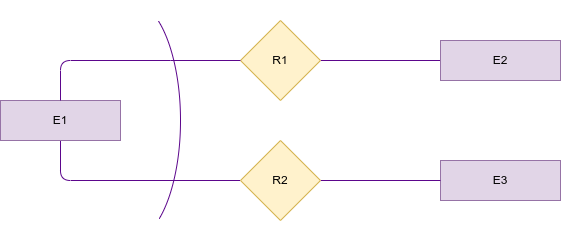

The diagram above was exported from draw.io. Its source (the exported page's mxGraphModel, read from the mxfile embedded in the PNG):
<mxGraphModel dx="778" dy="606" grid="1" gridSize="10" guides="1" tooltips="1" connect="1" arrows="1" fold="1" page="1" pageScale="1" pageWidth="850" pageHeight="1100" math="0" shadow="0">
  <root>
    <mxCell id="0" />
    <mxCell id="1" parent="0" />
    <mxCell id="19" style="edgeStyle=none;html=1;exitX=0;exitY=0.5;exitDx=0;exitDy=0;entryX=1;entryY=0.5;entryDx=0;entryDy=0;endArrow=none;endFill=0;strokeColor=#5C068C;" parent="1" source="34" target="17" edge="1">
      <mxGeometry relative="1" as="geometry">
        <mxPoint x="440" y="220" as="sourcePoint" />
      </mxGeometry>
    </mxCell>
    <mxCell id="38" style="edgeStyle=none;html=1;exitX=0.5;exitY=1;exitDx=0;exitDy=0;entryX=0;entryY=0.5;entryDx=0;entryDy=0;fontColor=#5C068C;endArrow=none;endFill=0;strokeColor=#5C068C;" edge="1" parent="1" source="16" target="36">
      <mxGeometry relative="1" as="geometry">
        <Array as="points">
          <mxPoint x="60" y="340" />
        </Array>
      </mxGeometry>
    </mxCell>
    <mxCell id="16" value="E1" style="rounded=0;whiteSpace=wrap;html=1;fillColor=#e1d5e7;strokeColor=#9673a6;" parent="1" vertex="1">
      <mxGeometry y="260" width="120" height="40" as="geometry" />
    </mxCell>
    <mxCell id="20" style="edgeStyle=none;html=1;entryX=0.5;entryY=0;entryDx=0;entryDy=0;endArrow=none;endFill=0;strokeColor=#5C068C;startArrow=none;" parent="1" target="16" edge="1">
      <mxGeometry relative="1" as="geometry">
        <mxPoint x="170" y="220" as="sourcePoint" />
        <Array as="points">
          <mxPoint x="60" y="220" />
        </Array>
      </mxGeometry>
    </mxCell>
    <mxCell id="17" value="R1" style="rhombus;whiteSpace=wrap;html=1;fillColor=#fff2cc;strokeColor=#d6b656;" parent="1" vertex="1">
      <mxGeometry x="240" y="180" width="80" height="80" as="geometry" />
    </mxCell>
    <mxCell id="34" value="E2" style="rounded=0;whiteSpace=wrap;html=1;fillColor=#e1d5e7;strokeColor=#9673a6;" vertex="1" parent="1">
      <mxGeometry x="440" y="200" width="120" height="40" as="geometry" />
    </mxCell>
    <mxCell id="35" value="E3" style="rounded=0;whiteSpace=wrap;html=1;fillColor=#e1d5e7;strokeColor=#9673a6;" vertex="1" parent="1">
      <mxGeometry x="440" y="320" width="120" height="40" as="geometry" />
    </mxCell>
    <mxCell id="37" style="edgeStyle=none;html=1;exitX=1;exitY=0.5;exitDx=0;exitDy=0;entryX=0;entryY=0.5;entryDx=0;entryDy=0;endArrow=none;endFill=0;fontColor=#5C068C;strokeColor=#5C068C;" edge="1" parent="1" source="36" target="35">
      <mxGeometry relative="1" as="geometry" />
    </mxCell>
    <mxCell id="36" value="R2" style="rhombus;whiteSpace=wrap;html=1;fillColor=#fff2cc;strokeColor=#d6b656;" vertex="1" parent="1">
      <mxGeometry x="240" y="300" width="80" height="80" as="geometry" />
    </mxCell>
    <mxCell id="46" value="" style="edgeStyle=none;html=1;exitX=0;exitY=0.5;exitDx=0;exitDy=0;endArrow=none;endFill=0;strokeColor=#5C068C;" edge="1" parent="1" source="17">
      <mxGeometry relative="1" as="geometry">
        <mxPoint x="240" y="220" as="sourcePoint" />
        <mxPoint x="170" y="220" as="targetPoint" />
        <Array as="points" />
      </mxGeometry>
    </mxCell>
    <mxCell id="47" value="" style="verticalLabelPosition=bottom;verticalAlign=top;html=1;shape=mxgraph.basic.arc;startAngle=0.5948432962553827;endAngle=0.902545905891409;fontColor=#5C068C;rotation=-180;strokeColor=#5C068C;" vertex="1" parent="1">
      <mxGeometry x="80" y="160" width="100" height="240" as="geometry" />
    </mxCell>
  </root>
</mxGraphModel>